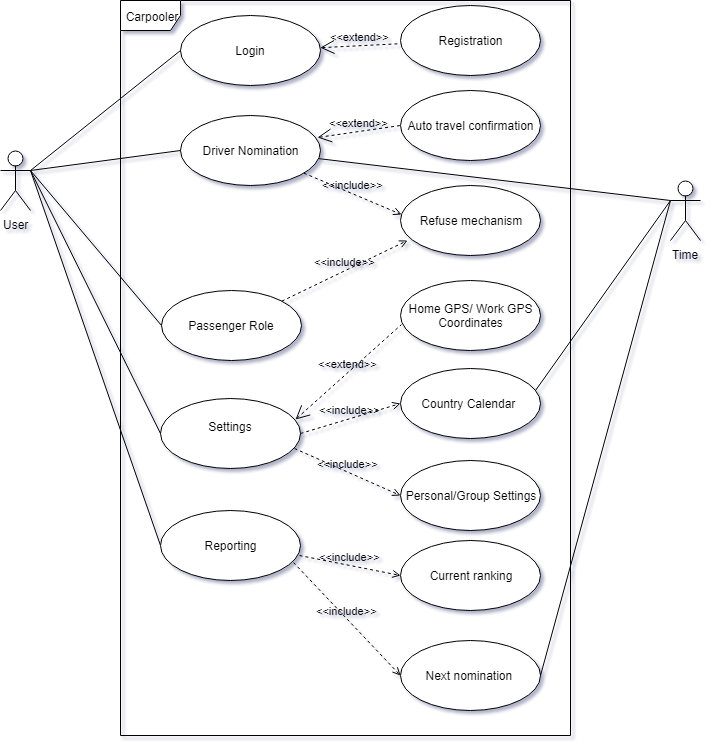

The diagram above was exported from draw.io. Its source (the exported page's mxGraphModel, read from the mxfile embedded in the PNG):
<mxGraphModel dx="754" dy="386" grid="1" gridSize="10" guides="1" tooltips="1" connect="1" arrows="1" fold="1" page="1" pageScale="1" pageWidth="850" pageHeight="1100" math="0" shadow="0">
  <root>
    <mxCell id="0" />
    <mxCell id="1" parent="0" />
    <mxCell id="jTadJtUAEFnjgkH5OWyT-3" value="Carpooler" style="shape=umlFrame;whiteSpace=wrap;html=1;" parent="1" vertex="1">
      <mxGeometry x="200" y="10" width="450" height="735" as="geometry" />
    </mxCell>
    <mxCell id="jTadJtUAEFnjgkH5OWyT-1" value="User" style="shape=umlActor;html=1;verticalLabelPosition=bottom;verticalAlign=top;align=center;" parent="1" vertex="1">
      <mxGeometry x="80" y="160" width="30" height="60" as="geometry" />
    </mxCell>
    <mxCell id="jTadJtUAEFnjgkH5OWyT-2" value="Login" style="ellipse;whiteSpace=wrap;html=1;" parent="1" vertex="1">
      <mxGeometry x="260" y="25" width="140" height="70" as="geometry" />
    </mxCell>
    <mxCell id="jTadJtUAEFnjgkH5OWyT-4" value="Driver Nomination" style="ellipse;whiteSpace=wrap;html=1;" parent="1" vertex="1">
      <mxGeometry x="260" y="125" width="140" height="70" as="geometry" />
    </mxCell>
    <mxCell id="jTadJtUAEFnjgkH5OWyT-5" value="Passenger Role" style="ellipse;whiteSpace=wrap;html=1;" parent="1" vertex="1">
      <mxGeometry x="241" y="300" width="140" height="70" as="geometry" />
    </mxCell>
    <mxCell id="jTadJtUAEFnjgkH5OWyT-6" value="" style="edgeStyle=none;html=1;endArrow=none;verticalAlign=bottom;entryX=0;entryY=0.5;entryDx=0;entryDy=0;" parent="1" target="jTadJtUAEFnjgkH5OWyT-2" edge="1">
      <mxGeometry width="160" relative="1" as="geometry">
        <mxPoint x="110" y="180" as="sourcePoint" />
        <mxPoint x="230" y="700" as="targetPoint" />
      </mxGeometry>
    </mxCell>
    <mxCell id="jTadJtUAEFnjgkH5OWyT-7" value="" style="edgeStyle=none;html=1;endArrow=none;verticalAlign=bottom;entryX=0;entryY=0.5;entryDx=0;entryDy=0;" parent="1" target="jTadJtUAEFnjgkH5OWyT-4" edge="1">
      <mxGeometry width="160" relative="1" as="geometry">
        <mxPoint x="110" y="180" as="sourcePoint" />
        <mxPoint x="230" y="720" as="targetPoint" />
      </mxGeometry>
    </mxCell>
    <mxCell id="jTadJtUAEFnjgkH5OWyT-9" value="" style="edgeStyle=none;html=1;endArrow=none;verticalAlign=bottom;entryX=0;entryY=0.5;entryDx=0;entryDy=0;" parent="1" target="jTadJtUAEFnjgkH5OWyT-5" edge="1">
      <mxGeometry width="160" relative="1" as="geometry">
        <mxPoint x="110" y="180" as="sourcePoint" />
        <mxPoint x="230" y="700" as="targetPoint" />
      </mxGeometry>
    </mxCell>
    <mxCell id="jTadJtUAEFnjgkH5OWyT-12" value="&lt;div&gt;Settings&lt;/div&gt;&lt;div&gt;&lt;br&gt;&lt;/div&gt;" style="ellipse;whiteSpace=wrap;html=1;" parent="1" vertex="1">
      <mxGeometry x="240" y="407.5" width="140" height="70" as="geometry" />
    </mxCell>
    <mxCell id="jTadJtUAEFnjgkH5OWyT-13" value="" style="edgeStyle=none;html=1;endArrow=none;verticalAlign=bottom;entryX=0;entryY=0.5;entryDx=0;entryDy=0;exitX=1;exitY=0.3333333333333333;exitDx=0;exitDy=0;exitPerimeter=0;" parent="1" edge="1" target="jTadJtUAEFnjgkH5OWyT-20" source="jTadJtUAEFnjgkH5OWyT-1">
      <mxGeometry width="160" relative="1" as="geometry">
        <mxPoint x="120" y="220" as="sourcePoint" />
        <mxPoint x="240" y="568" as="targetPoint" />
      </mxGeometry>
    </mxCell>
    <mxCell id="jTadJtUAEFnjgkH5OWyT-14" value="" style="edgeStyle=none;html=1;endArrow=none;verticalAlign=bottom;entryX=0;entryY=0.5;entryDx=0;entryDy=0;exitX=1;exitY=0.3333333333333333;exitDx=0;exitDy=0;exitPerimeter=0;" parent="1" target="jTadJtUAEFnjgkH5OWyT-12" edge="1" source="jTadJtUAEFnjgkH5OWyT-1">
      <mxGeometry width="160" relative="1" as="geometry">
        <mxPoint x="120" y="170" as="sourcePoint" />
        <mxPoint x="240" y="720" as="targetPoint" />
      </mxGeometry>
    </mxCell>
    <mxCell id="jTadJtUAEFnjgkH5OWyT-18" value="Registration" style="ellipse;whiteSpace=wrap;html=1;" parent="1" vertex="1">
      <mxGeometry x="480" y="15" width="140" height="70" as="geometry" />
    </mxCell>
    <mxCell id="jTadJtUAEFnjgkH5OWyT-19" value="&amp;lt;&amp;lt;extend&amp;gt;&amp;gt;" style="edgeStyle=none;html=1;startArrow=open;endArrow=none;startSize=12;verticalAlign=bottom;dashed=1;labelBackgroundColor=none;" parent="1" source="jTadJtUAEFnjgkH5OWyT-2" target="jTadJtUAEFnjgkH5OWyT-18" edge="1">
      <mxGeometry width="160" relative="1" as="geometry">
        <mxPoint x="80" y="740" as="sourcePoint" />
        <mxPoint x="240" y="740" as="targetPoint" />
      </mxGeometry>
    </mxCell>
    <mxCell id="jTadJtUAEFnjgkH5OWyT-20" value="Reporting" style="ellipse;whiteSpace=wrap;html=1;" parent="1" vertex="1">
      <mxGeometry x="240" y="520" width="140" height="70" as="geometry" />
    </mxCell>
    <mxCell id="9xZ4yvCH7g5F2KAXdzkK-1" value="Auto travel confirmation" style="ellipse;whiteSpace=wrap;html=1;" vertex="1" parent="1">
      <mxGeometry x="480" y="99.99996948242188" width="140" height="70" as="geometry" />
    </mxCell>
    <mxCell id="9xZ4yvCH7g5F2KAXdzkK-3" value="Current ranking" style="ellipse;whiteSpace=wrap;html=1;" vertex="1" parent="1">
      <mxGeometry x="480" y="550" width="140" height="70" as="geometry" />
    </mxCell>
    <mxCell id="9xZ4yvCH7g5F2KAXdzkK-4" value="Next nomination&amp;nbsp;" style="ellipse;whiteSpace=wrap;html=1;" vertex="1" parent="1">
      <mxGeometry x="480" y="650" width="140" height="70" as="geometry" />
    </mxCell>
    <mxCell id="9xZ4yvCH7g5F2KAXdzkK-5" value="Country Calendar&amp;nbsp;" style="ellipse;whiteSpace=wrap;html=1;" vertex="1" parent="1">
      <mxGeometry x="480" y="377.5" width="140" height="70" as="geometry" />
    </mxCell>
    <mxCell id="9xZ4yvCH7g5F2KAXdzkK-6" value="Home GPS/ Work GPS&lt;br&gt;Coordinates&lt;br&gt;" style="ellipse;whiteSpace=wrap;html=1;" vertex="1" parent="1">
      <mxGeometry x="480" y="290" width="140" height="70" as="geometry" />
    </mxCell>
    <mxCell id="9xZ4yvCH7g5F2KAXdzkK-9" value="&amp;lt;&amp;lt;include&amp;gt;&amp;gt;" style="edgeStyle=none;html=1;endArrow=open;verticalAlign=bottom;dashed=1;labelBackgroundColor=none;entryX=0;entryY=0.5;entryDx=0;entryDy=0;exitX=0.995;exitY=0.638;exitDx=0;exitDy=0;exitPerimeter=0;" edge="1" parent="1" source="jTadJtUAEFnjgkH5OWyT-20" target="9xZ4yvCH7g5F2KAXdzkK-3">
      <mxGeometry width="160" relative="1" as="geometry">
        <mxPoint x="80" y="770" as="sourcePoint" />
        <mxPoint x="240" y="770" as="targetPoint" />
      </mxGeometry>
    </mxCell>
    <mxCell id="9xZ4yvCH7g5F2KAXdzkK-11" value="&amp;lt;&amp;lt;include&amp;gt;&amp;gt;" style="edgeStyle=none;html=1;endArrow=open;verticalAlign=bottom;dashed=1;labelBackgroundColor=none;entryX=0;entryY=0.5;entryDx=0;entryDy=0;exitX=0.948;exitY=0.743;exitDx=0;exitDy=0;exitPerimeter=0;" edge="1" parent="1" source="jTadJtUAEFnjgkH5OWyT-20" target="9xZ4yvCH7g5F2KAXdzkK-4">
      <mxGeometry width="160" relative="1" as="geometry">
        <mxPoint x="70" y="810" as="sourcePoint" />
        <mxPoint x="230" y="810" as="targetPoint" />
      </mxGeometry>
    </mxCell>
    <mxCell id="9xZ4yvCH7g5F2KAXdzkK-12" value="Personal/Group Settings" style="ellipse;whiteSpace=wrap;html=1;" vertex="1" parent="1">
      <mxGeometry x="480" y="470" width="140" height="70" as="geometry" />
    </mxCell>
    <mxCell id="9xZ4yvCH7g5F2KAXdzkK-13" value="&amp;lt;&amp;lt;include&amp;gt;&amp;gt;" style="edgeStyle=none;html=1;endArrow=open;verticalAlign=bottom;dashed=1;labelBackgroundColor=none;entryX=0;entryY=0.5;entryDx=0;entryDy=0;exitX=1;exitY=0.5;exitDx=0;exitDy=0;" edge="1" parent="1" source="jTadJtUAEFnjgkH5OWyT-12" target="9xZ4yvCH7g5F2KAXdzkK-5">
      <mxGeometry width="160" relative="1" as="geometry">
        <mxPoint x="80" y="770" as="sourcePoint" />
        <mxPoint x="240" y="770" as="targetPoint" />
      </mxGeometry>
    </mxCell>
    <mxCell id="9xZ4yvCH7g5F2KAXdzkK-14" value="&amp;lt;&amp;lt;include&amp;gt;&amp;gt;" style="edgeStyle=none;html=1;endArrow=open;verticalAlign=bottom;dashed=1;labelBackgroundColor=none;entryX=0;entryY=0.5;entryDx=0;entryDy=0;exitX=0.957;exitY=0.721;exitDx=0;exitDy=0;exitPerimeter=0;" edge="1" parent="1" source="jTadJtUAEFnjgkH5OWyT-12" target="9xZ4yvCH7g5F2KAXdzkK-12">
      <mxGeometry width="160" relative="1" as="geometry">
        <mxPoint x="80" y="770" as="sourcePoint" />
        <mxPoint x="240" y="770" as="targetPoint" />
      </mxGeometry>
    </mxCell>
    <mxCell id="9xZ4yvCH7g5F2KAXdzkK-15" value="&amp;lt;&amp;lt;extend&amp;gt;&amp;gt;" style="edgeStyle=none;html=1;startArrow=open;endArrow=none;startSize=12;verticalAlign=bottom;dashed=1;labelBackgroundColor=none;entryX=0.01;entryY=0.629;entryDx=0;entryDy=0;entryPerimeter=0;exitX=0.962;exitY=0.312;exitDx=0;exitDy=0;exitPerimeter=0;" edge="1" parent="1" source="jTadJtUAEFnjgkH5OWyT-12" target="9xZ4yvCH7g5F2KAXdzkK-6">
      <mxGeometry width="160" relative="1" as="geometry">
        <mxPoint x="80" y="770" as="sourcePoint" />
        <mxPoint x="240" y="770" as="targetPoint" />
      </mxGeometry>
    </mxCell>
    <mxCell id="9xZ4yvCH7g5F2KAXdzkK-16" value="Refuse mechanism" style="ellipse;whiteSpace=wrap;html=1;" vertex="1" parent="1">
      <mxGeometry x="480" y="194.83334350585938" width="140" height="70" as="geometry" />
    </mxCell>
    <mxCell id="9xZ4yvCH7g5F2KAXdzkK-17" value="&amp;lt;&amp;lt;include&amp;gt;&amp;gt;" style="edgeStyle=none;html=1;endArrow=open;verticalAlign=bottom;dashed=1;labelBackgroundColor=none;entryX=0.01;entryY=0.417;entryDx=0;entryDy=0;entryPerimeter=0;" edge="1" parent="1" source="jTadJtUAEFnjgkH5OWyT-4" target="9xZ4yvCH7g5F2KAXdzkK-16">
      <mxGeometry width="160" relative="1" as="geometry">
        <mxPoint x="80" y="770" as="sourcePoint" />
        <mxPoint x="240" y="770" as="targetPoint" />
      </mxGeometry>
    </mxCell>
    <mxCell id="9xZ4yvCH7g5F2KAXdzkK-18" value="&amp;lt;&amp;lt;extend&amp;gt;&amp;gt;" style="edgeStyle=none;html=1;startArrow=open;endArrow=none;startSize=12;verticalAlign=bottom;dashed=1;labelBackgroundColor=none;exitX=0.976;exitY=0.319;exitDx=0;exitDy=0;entryX=0;entryY=0.5;entryDx=0;entryDy=0;exitPerimeter=0;" edge="1" parent="1" source="jTadJtUAEFnjgkH5OWyT-4" target="9xZ4yvCH7g5F2KAXdzkK-1">
      <mxGeometry width="160" relative="1" as="geometry">
        <mxPoint x="80" y="770" as="sourcePoint" />
        <mxPoint x="240" y="770" as="targetPoint" />
      </mxGeometry>
    </mxCell>
    <mxCell id="9xZ4yvCH7g5F2KAXdzkK-19" value="&amp;lt;&amp;lt;include&amp;gt;&amp;gt;" style="edgeStyle=none;html=1;endArrow=open;verticalAlign=bottom;dashed=1;labelBackgroundColor=none;entryX=0.048;entryY=0.788;entryDx=0;entryDy=0;entryPerimeter=0;" edge="1" parent="1" source="jTadJtUAEFnjgkH5OWyT-5" target="9xZ4yvCH7g5F2KAXdzkK-16">
      <mxGeometry width="160" relative="1" as="geometry">
        <mxPoint x="150" y="770" as="sourcePoint" />
        <mxPoint x="310" y="770" as="targetPoint" />
      </mxGeometry>
    </mxCell>
    <mxCell id="9xZ4yvCH7g5F2KAXdzkK-20" value="Time" style="shape=umlActor;html=1;verticalLabelPosition=bottom;verticalAlign=top;align=center;" vertex="1" parent="1">
      <mxGeometry x="750" y="190" width="30" height="60" as="geometry" />
    </mxCell>
    <mxCell id="9xZ4yvCH7g5F2KAXdzkK-21" value="" style="edgeStyle=none;html=1;endArrow=none;verticalAlign=bottom;entryX=0;entryY=0.3333333333333333;entryDx=0;entryDy=0;entryPerimeter=0;" edge="1" parent="1" source="jTadJtUAEFnjgkH5OWyT-4" target="9xZ4yvCH7g5F2KAXdzkK-20">
      <mxGeometry width="160" relative="1" as="geometry">
        <mxPoint x="150" y="770" as="sourcePoint" />
        <mxPoint x="310" y="770" as="targetPoint" />
      </mxGeometry>
    </mxCell>
    <mxCell id="9xZ4yvCH7g5F2KAXdzkK-22" value="" style="edgeStyle=none;html=1;endArrow=none;verticalAlign=bottom;entryX=0;entryY=0.3333333333333333;entryDx=0;entryDy=0;entryPerimeter=0;exitX=0.967;exitY=0.321;exitDx=0;exitDy=0;exitPerimeter=0;" edge="1" parent="1" source="9xZ4yvCH7g5F2KAXdzkK-5" target="9xZ4yvCH7g5F2KAXdzkK-20">
      <mxGeometry width="160" relative="1" as="geometry">
        <mxPoint x="610" y="400" as="sourcePoint" />
        <mxPoint x="310" y="770" as="targetPoint" />
      </mxGeometry>
    </mxCell>
    <mxCell id="9xZ4yvCH7g5F2KAXdzkK-23" value="" style="edgeStyle=none;html=1;endArrow=none;verticalAlign=bottom;exitX=1;exitY=0.5;exitDx=0;exitDy=0;" edge="1" parent="1" source="9xZ4yvCH7g5F2KAXdzkK-4">
      <mxGeometry width="160" relative="1" as="geometry">
        <mxPoint x="150" y="770" as="sourcePoint" />
        <mxPoint x="750" y="210" as="targetPoint" />
      </mxGeometry>
    </mxCell>
  </root>
</mxGraphModel>